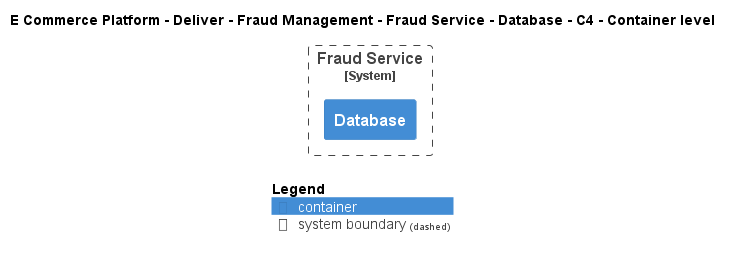

The diagram above was rendered by PlantUML. Its source (embedded in the PNG):
@startuml
!include ..\..\..\..\..\..\..\.c4s\C4_Container.puml

AddElementTag("c4interflow:lifecycle:new", $bgColor=green, $fontColor=#ffffff, $borderColor=green, $shadowing="False")
AddElementTag("c4interflow:lifecycle:changed", $bgColor=orange, $fontColor=#ffffff, $borderColor=orange, $shadowing="False")
AddElementTag("c4interflow:lifecycle:removed", $bgColor=red, $fontColor=#ffffff, $borderColor=red, $shadowing="False")

AddRelTag("c4interflow:lifecycle:new", $textColor=green, $lineColor=green)
AddRelTag("c4interflow:lifecycle:changed", $textColor=orange, $lineColor=orange)
AddRelTag("c4interflow:lifecycle:removed", $textColor=red, $lineColor=red)

SHOW_PERSON_PORTRAIT()
LAYOUT_TOP_DOWN()

skinparam linetype polyline

title E Commerce Platform - Deliver - Fraud Management - Fraud Service - Database - C4 - Container level


System_Boundary(ECommercePlatform.Deliver.FraudManagement.SoftwareSystems.FraudService, "Fraud Service") {
    Container(ECommercePlatform.Deliver.FraudManagement.SoftwareSystems.FraudService.Containers.Database, "Database", "", "")
}



SHOW_LEGEND()
@enduml